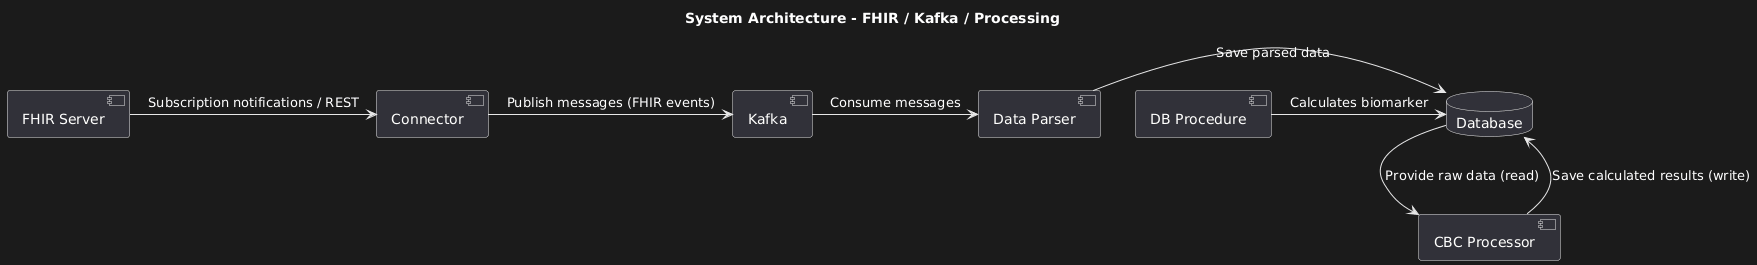

The diagram above was rendered by PlantUML. Its source (embedded in the PNG):
@startuml
title System Architecture - FHIR / Kafka / Processing

' Components
component "FHIR Server" as fhir
component "Connector" as connector
component "Kafka" as kafka
component "Data Parser" as parser
component "CBC Processor" as cbc
component "DB Procedure" as procedure

database "Database" as DB

' Relationships
fhir -> connector : "Subscription notifications / REST"
connector -> kafka : "Publish messages (FHIR events)"
kafka -> parser : "Consume messages"
parser -> DB : "Save parsed data"
DB --> cbc : "Provide raw data (read)"
cbc -> DB : "Save calculated results (write)"
procedure -> DB: "Calculates biomarker"

' Styling (optional)
skinparam componentStyle rectangle
@enduml